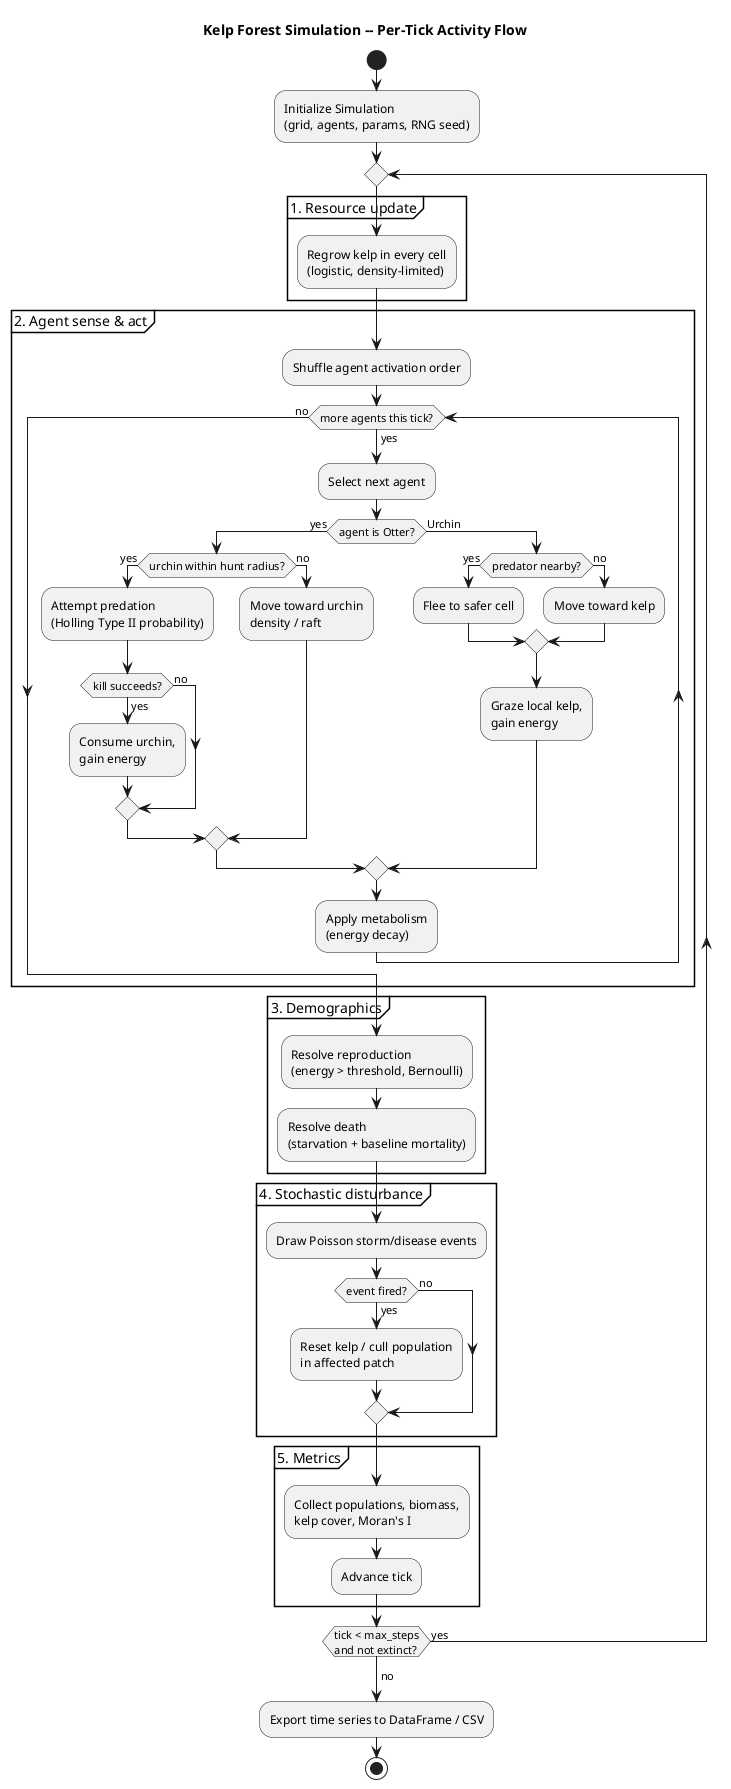

The diagram above was rendered by PlantUML. Its source (embedded in the PNG):
@startuml activity_diagram
title Kelp Forest Simulation -- Per-Tick Activity Flow

start
:Initialize Simulation\n(grid, agents, params, RNG seed);
repeat
  partition "1. Resource update" {
    :Regrow kelp in every cell\n(logistic, density-limited);
  }
  partition "2. Agent sense & act" {
    :Shuffle agent activation order;
    while (more agents this tick?) is (yes)
      :Select next agent;
      if (agent is Otter?) then (yes)
        if (urchin within hunt radius?) then (yes)
          :Attempt predation\n(Holling Type II probability);
          if (kill succeeds?) then (yes)
            :Consume urchin,\ngain energy;
          else (no)
          endif
        else (no)
          :Move toward urchin\ndensity / raft;
        endif
      else (Urchin)
        if (predator nearby?) then (yes)
          :Flee to safer cell;
        else (no)
          :Move toward kelp;
        endif
        :Graze local kelp,\ngain energy;
      endif
      :Apply metabolism\n(energy decay);
    endwhile (no)
  }
  partition "3. Demographics" {
    :Resolve reproduction\n(energy > threshold, Bernoulli);
    :Resolve death\n(starvation + baseline mortality);
  }
  partition "4. Stochastic disturbance" {
    :Draw Poisson storm/disease events;
    if (event fired?) then (yes)
      :Reset kelp / cull population\nin affected patch;
    else (no)
    endif
  }
  partition "5. Metrics" {
    :Collect populations, biomass,\nkelp cover, Moran's I;
    :Advance tick;
  }
repeat while (tick < max_steps\nand not extinct?) is (yes)
->no;
:Export time series to DataFrame / CSV;
stop

@enduml